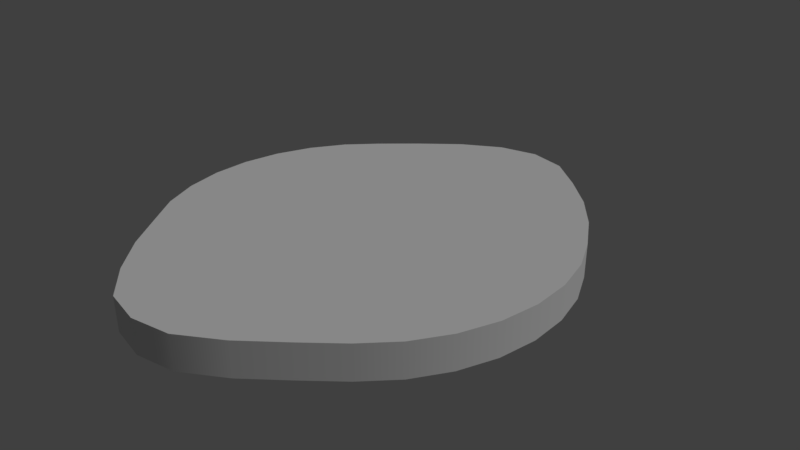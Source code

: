 # Source: exaust.blend  (saved by Blender 2.79.0; exported with 4.5.12 LTS)
import bpy
from mathutils import Matrix  # noqa: F401  (used for matrix-valued properties, if any)

bpy.ops.wm.read_factory_settings(use_empty=True)
scene = bpy.context.scene
scene.name = 'Scene'

# ---- collections
col_collection_1 = bpy.data.collections.new('Collection 1'); scene.collection.children.link(col_collection_1)

# ---- world
world_world = bpy.data.worlds.new('World'); scene.world = world_world
world_world.color = (0.05088, 0.05088, 0.05088)
world_world.use_sun_shadow = False
world_world.sun_shadow_jitter_overblur = 0.0
world_world.cycles.sampling_method = 'MANUAL'

# ---- cameras
cam_camera = bpy.data.cameras.new('Camera')
cam_camera.clip_end = 100.0
cam_camera.lens = 35.0
cam_camera.sensor_width = 32.0
cam_camera.sensor_height = 18.0
cam_camera.ortho_scale = 7.314
cam_camera.dof.focus_distance = 0.0

# ---- lights
light_lamp = bpy.data.lights.new('Lamp', 'SUN')
light_lamp.transmission_factor = 0.0
light_lamp.cutoff_distance = 30.0
light_lamp.angle = 0.1993
light_lamp.energy = 1.0
light_lamp.shadow_buffer_clip_start = 1.001
light_lamp.shadow_soft_size = 0.1
light_lamp.shadow_cascade_max_distance = 1000.0

# ---- meshes
me_plane_002 = bpy.data.meshes.new('Plane.002')
me_plane_002.from_pydata([(2.039e-07, 3.321, 0.0), (-0.5301, 3.172, 0.0), (-1.04, 2.822, 0.0), (-1.51, 2.362, 0.0), (-1.921, 1.921, 0.0), (-2.259, 1.51, 0.0), (-2.51, 1.04, 0.0), (-2.665, 0.5301, 0.0), (-2.717, -7.394e-07, 0.0), (-2.665, -0.5301, 0.0), (-2.51, -1.04, 0.0), (-2.259, -1.51, 0.0), (-1.921, -1.921, 0.0), (-1.51, -2.416, 0.0), (-1.04, -2.853, 0.0), (-0.5301, -3.203, 0.0), (1.089e-06, -3.275, 0.0), (0.5301, -3.144, 0.0), (1.04, -2.775, 0.0), (1.51, -2.328, 0.0), (1.921, -1.921, 0.0), (2.259, -1.51, 0.0), (2.51, -1.04, 0.0), (2.665, -0.5301, 0.0), (2.717, 1.852e-06, 0.0), (2.665, 0.5301, 0.0), (2.51, 1.04, 0.0), (2.259, 1.51, 0.0), (1.921, 2.003, 0.0), (1.51, 2.46, 0.0), (1.04, 2.854, 0.0), (0.5301, 3.219, 0.0), (2.039e-07, 3.321, 0.461), (-0.5301, 3.172, 0.461), (-1.04, 2.822, 0.461), (-1.51, 2.362, 0.461), (-1.921, 1.921, 0.461), (-2.259, 1.51, 0.461), (-2.51, 1.04, 0.461), (-2.665, 0.5301, 0.461), (-2.717, -7.394e-07, 0.461), (-2.665, -0.5301, 0.461), (-2.51, -1.04, 0.461), (-2.259, -1.51, 0.461), (-1.921, -1.921, 0.461), (-1.51, -2.416, 0.461), (-1.04, -2.853, 0.461), (-0.5301, -3.203, 0.461), (1.089e-06, -3.275, 0.461), (0.5301, -3.144, 0.461), (1.04, -2.775, 0.461), (1.51, -2.328, 0.461), (1.921, -1.921, 0.461), (2.259, -1.51, 0.461), (2.51, -1.04, 0.461), (2.665, -0.5301, 0.461), (2.717, 1.852e-06, 0.461), (2.665, 0.5301, 0.461), (2.51, 1.04, 0.461), (2.259, 1.51, 0.461), (1.921, 2.003, 0.461), (1.51, 2.46, 0.461), (1.04, 2.854, 0.461), (0.5301, 3.219, 0.461)], [], [(1, 0, 31, 30, 29, 28, 27, 26, 25, 24, 23, 22, 21, 20, 19, 18, 17, 16, 15, 14, 13, 12, 11, 10, 9, 8, 7, 6, 5, 4, 3, 2), (33, 34, 35, 36, 37, 38, 39, 40, 41, 42, 43, 44, 45, 46, 47, 48, 49, 50, 51, 52, 53, 54, 55, 56, 57, 58, 59, 60, 61, 62, 63, 32), (21, 22, 54, 53), (8, 9, 41, 40), (22, 23, 55, 54), (9, 10, 42, 41), (23, 24, 56, 55), (10, 11, 43, 42), (24, 25, 57, 56), (11, 12, 44, 43), (25, 26, 58, 57), (12, 13, 45, 44), (26, 27, 59, 58), (13, 14, 46, 45), (0, 1, 33, 32), (27, 28, 60, 59), (14, 15, 47, 46), (1, 2, 34, 33), (28, 29, 61, 60), (15, 16, 48, 47), (2, 3, 35, 34), (29, 30, 62, 61), (16, 17, 49, 48), (3, 4, 36, 35), (30, 31, 63, 62), (17, 18, 50, 49), (4, 5, 37, 36), (31, 0, 32, 63), (18, 19, 51, 50), (5, 6, 38, 37), (19, 20, 52, 51), (6, 7, 39, 38), (20, 21, 53, 52), (7, 8, 40, 39)])
me_plane_002.polygons.foreach_set('use_smooth', [True] * 34)
me_plane_002.use_remesh_preserve_volume = False
me_plane_002.use_remesh_preserve_attributes = False
me_plane_002.use_mirror_vertex_groups = False
me_plane_002.update()
me_plane_001 = bpy.data.meshes.new('Plane.001')
me_plane_001.from_pydata([(-1.0, -1.0, 0.0), (1.0, -1.0, 0.0), (-1.0, 1.0, 0.0), (1.0, 1.0, 0.0)], [], [(0, 1, 3, 2)])
me_plane_001.use_remesh_preserve_volume = False
me_plane_001.use_remesh_preserve_attributes = False
me_plane_001.use_mirror_vertex_groups = False
me_plane_001.update()

# ---- objects
ob_plane = bpy.data.objects.new('Plane', me_plane_002)
ob_mirror = bpy.data.objects.new('mirror', me_plane_001)
ob_lamp = bpy.data.objects.new('Lamp', light_lamp)
ob_camera = bpy.data.objects.new('Camera', cam_camera)

# ---- transforms, parenting, visibility, modifiers, constraints
ob_plane.location = (0.0, 0.0, 0.0)
ob_plane.lineart.crease_threshold = 0.0
_m = ob_plane.modifiers.new('EdgeSplit', 'EDGE_SPLIT')
_m.split_angle = 1.534
ob_mirror.location = (0.0, 0.0, 10.79)
ob_mirror.rotation_euler = (1.571, 0.0, 0.0)
ob_mirror.lineart.crease_threshold = 0.0
ob_lamp.location = (4.076, -3.72, 5.904)
ob_lamp.rotation_euler = (0.6503, 0.05522, 1.866)
ob_lamp.lock_rotations_4d = False
ob_lamp.empty_display_type = 'ARROWS'
ob_lamp.color = (0.0, 0.0, 0.0, 0.0)
ob_lamp.lineart.crease_threshold = 0.0
ob_camera.location = (7.481, -6.508, 5.344)
ob_camera.rotation_euler = (1.109, 0.0, 0.8149)
ob_camera.lock_rotations_4d = False
ob_camera.empty_display_type = 'ARROWS'
ob_camera.color = (0.0, 0.0, 0.0, 0.0)
ob_camera.display_type = 'WIRE'
ob_camera.lineart.crease_threshold = 0.0

# ---- collection membership
col_collection_1.objects.link(ob_plane)
col_collection_1.objects.link(ob_mirror)
col_collection_1.objects.link(ob_lamp)
col_collection_1.objects.link(ob_camera)

# ---- scene / render settings (as saved in the file)
scene.camera = ob_camera
scene.frame_start = 1; scene.frame_end = 250; scene.frame_set(1)
scene.render.engine = 'CYCLES'
scene.render.resolution_percentage = 50
scene.render.dither_intensity = 0.0
scene.cycles.use_denoising = False
scene.cycles.samples = 128
scene.cycles.sampling_pattern = 'TABULATED_SOBOL'
scene.cycles.use_adaptive_sampling = False
scene.cycles.use_light_tree = False
scene.cycles.blur_glossy = 0.0
scene.cycles.sample_clamp_indirect = 0.0
scene.view_settings.view_transform = 'Standard'
bpy.context.view_layer.update()
